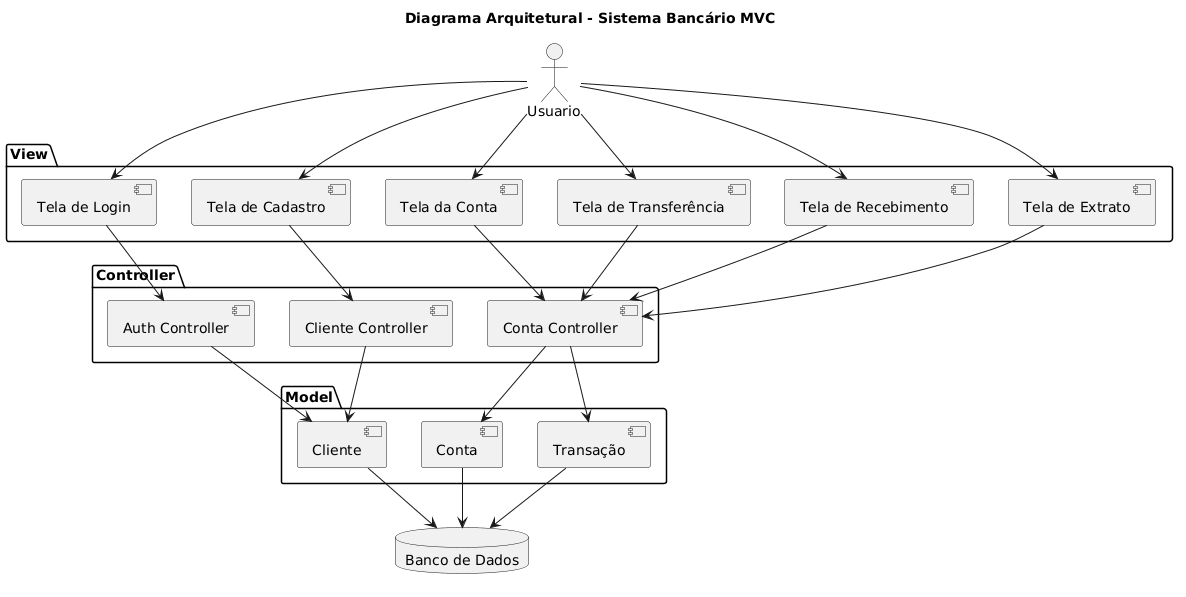

The diagram above was rendered by PlantUML. Its source (embedded in the PNG):
@startuml
title Diagrama Arquitetural - Sistema Bancário MVC

actor Usuario

package "View" {

    component "Tela de Login" as Login
    component "Tela de Cadastro" as Cadastro
    component "Tela da Conta" as TelaConta
    component "Tela de Transferência" as Transferencia
    component "Tela de Recebimento" as Recebimento
    component "Tela de Extrato" as Extrato

}

package "Controller" {

    component "Auth Controller" as AuthController
    component "Cliente Controller" as ClienteController
    component "Conta Controller" as ContaController

}

package "Model" {

    component "Cliente" as Cliente
    component "Conta" as Conta
    component "Transação" as Transacao

}

database "Banco de Dados" as DB


' ==========================================
' USUÁRIO -> VIEW
' ==========================================

Usuario --> Login
Usuario --> Cadastro
Usuario --> TelaConta
Usuario --> Transferencia
Usuario --> Recebimento
Usuario --> Extrato


' ==========================================
' VIEW -> CONTROLLER
' ==========================================

Login --> AuthController

Cadastro --> ClienteController

TelaConta --> ContaController
Transferencia --> ContaController
Recebimento --> ContaController
Extrato --> ContaController


' ==========================================
' CONTROLLER -> MODEL
' ==========================================

AuthController --> Cliente

ClienteController --> Cliente

ContaController --> Conta
ContaController --> Transacao


' ==========================================
' MODEL -> BANCO DE DADOS
' ==========================================

Cliente --> DB
Conta --> DB
Transacao --> DB
@enduml